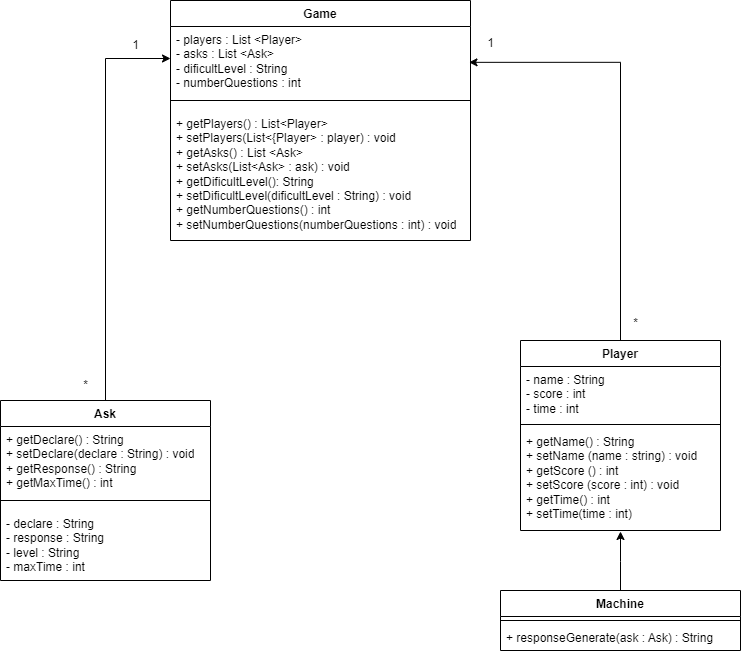

The diagram above was exported from draw.io. Its source (the exported page's mxGraphModel, read from the mxfile embedded in the PNG):
<mxGraphModel dx="712" dy="1853" grid="0" gridSize="10" guides="1" tooltips="1" connect="1" arrows="1" fold="1" page="1" pageScale="1" pageWidth="827" pageHeight="1169" background="#ffffff" math="0" shadow="0">
  <root>
    <mxCell id="0" />
    <mxCell id="1" parent="0" />
    <mxCell id="43" style="edgeStyle=orthogonalEdgeStyle;rounded=0;orthogonalLoop=1;jettySize=auto;html=1;entryX=0.995;entryY=0.56;entryDx=0;entryDy=0;entryPerimeter=0;" edge="1" parent="1" source="22" target="38">
      <mxGeometry relative="1" as="geometry" />
    </mxCell>
    <mxCell id="22" value="Player" style="swimlane;fontStyle=1;align=center;verticalAlign=top;childLayout=stackLayout;horizontal=1;startSize=26;horizontalStack=0;resizeParent=1;resizeParentMax=0;resizeLast=0;collapsible=1;marginBottom=0;whiteSpace=wrap;html=1;" parent="1" vertex="1">
      <mxGeometry x="580" y="170" width="200" height="190" as="geometry" />
    </mxCell>
    <mxCell id="23" value="- name : String&lt;br&gt;- score : int&lt;br&gt;- time : int" style="text;strokeColor=none;fillColor=none;align=left;verticalAlign=top;spacingLeft=4;spacingRight=4;overflow=hidden;rotatable=0;points=[[0,0.5],[1,0.5]];portConstraint=eastwest;whiteSpace=wrap;html=1;" parent="22" vertex="1">
      <mxGeometry y="26" width="200" height="54" as="geometry" />
    </mxCell>
    <mxCell id="24" value="" style="line;strokeWidth=1;fillColor=none;align=left;verticalAlign=middle;spacingTop=-1;spacingLeft=3;spacingRight=3;rotatable=0;labelPosition=right;points=[];portConstraint=eastwest;strokeColor=inherit;" parent="22" vertex="1">
      <mxGeometry y="80" width="200" height="8" as="geometry" />
    </mxCell>
    <mxCell id="25" value="+ getName() : String&lt;br&gt;+ setName (name : string) : void&lt;br&gt;+ getScore () : int&lt;br&gt;+ setScore (score : int) : void&lt;br&gt;+ getTime() : int&lt;br&gt;+ setTime(time : int)" style="text;strokeColor=none;fillColor=none;align=left;verticalAlign=top;spacingLeft=4;spacingRight=4;overflow=hidden;rotatable=0;points=[[0,0.5],[1,0.5]];portConstraint=eastwest;whiteSpace=wrap;html=1;" parent="22" vertex="1">
      <mxGeometry y="88" width="200" height="102" as="geometry" />
    </mxCell>
    <mxCell id="42" style="edgeStyle=orthogonalEdgeStyle;rounded=0;orthogonalLoop=1;jettySize=auto;html=1;exitX=0.5;exitY=0;exitDx=0;exitDy=0;entryX=0;entryY=0.5;entryDx=0;entryDy=0;" edge="1" parent="1" source="26" target="38">
      <mxGeometry relative="1" as="geometry">
        <mxPoint x="160" y="220" as="targetPoint" />
      </mxGeometry>
    </mxCell>
    <mxCell id="26" value="Ask" style="swimlane;fontStyle=1;align=center;verticalAlign=top;childLayout=stackLayout;horizontal=1;startSize=26;horizontalStack=0;resizeParent=1;resizeParentMax=0;resizeLast=0;collapsible=1;marginBottom=0;whiteSpace=wrap;html=1;" parent="1" vertex="1">
      <mxGeometry x="60" y="230" width="210" height="180" as="geometry" />
    </mxCell>
    <mxCell id="29" value="+ getDeclare() : String&lt;br&gt;+ setDeclare(declare : String) : void&lt;br&gt;+ getResponse() : String&lt;br&gt;+ getMaxTime() : int" style="text;strokeColor=none;fillColor=none;align=left;verticalAlign=top;spacingLeft=4;spacingRight=4;overflow=hidden;rotatable=0;points=[[0,0.5],[1,0.5]];portConstraint=eastwest;whiteSpace=wrap;html=1;" parent="26" vertex="1">
      <mxGeometry y="26" width="210" height="64" as="geometry" />
    </mxCell>
    <mxCell id="28" value="" style="line;strokeWidth=1;fillColor=none;align=left;verticalAlign=middle;spacingTop=-1;spacingLeft=3;spacingRight=3;rotatable=0;labelPosition=right;points=[];portConstraint=eastwest;strokeColor=inherit;" parent="26" vertex="1">
      <mxGeometry y="90" width="210" height="20" as="geometry" />
    </mxCell>
    <mxCell id="27" value="- declare : String&lt;br&gt;- response : String&lt;br&gt;- level : String&lt;br&gt;- maxTime : int" style="text;strokeColor=none;fillColor=none;align=left;verticalAlign=top;spacingLeft=4;spacingRight=4;overflow=hidden;rotatable=0;points=[[0,0.5],[1,0.5]];portConstraint=eastwest;whiteSpace=wrap;html=1;" parent="26" vertex="1">
      <mxGeometry y="110" width="210" height="70" as="geometry" />
    </mxCell>
    <mxCell id="35" style="edgeStyle=orthogonalEdgeStyle;rounded=0;orthogonalLoop=1;jettySize=auto;html=1;" parent="1" source="31" edge="1">
      <mxGeometry relative="1" as="geometry">
        <mxPoint x="680" y="361" as="targetPoint" />
      </mxGeometry>
    </mxCell>
    <mxCell id="31" value="Machine" style="swimlane;fontStyle=1;align=center;verticalAlign=top;childLayout=stackLayout;horizontal=1;startSize=26;horizontalStack=0;resizeParent=1;resizeParentMax=0;resizeLast=0;collapsible=1;marginBottom=0;whiteSpace=wrap;html=1;" parent="1" vertex="1">
      <mxGeometry x="560" y="420" width="240" height="60" as="geometry" />
    </mxCell>
    <mxCell id="33" value="" style="line;strokeWidth=1;fillColor=none;align=left;verticalAlign=middle;spacingTop=-1;spacingLeft=3;spacingRight=3;rotatable=0;labelPosition=right;points=[];portConstraint=eastwest;strokeColor=inherit;" parent="31" vertex="1">
      <mxGeometry y="26" width="240" height="8" as="geometry" />
    </mxCell>
    <mxCell id="34" value="+ responseGenerate(ask : Ask) : String" style="text;strokeColor=none;fillColor=none;align=left;verticalAlign=top;spacingLeft=4;spacingRight=4;overflow=hidden;rotatable=0;points=[[0,0.5],[1,0.5]];portConstraint=eastwest;whiteSpace=wrap;html=1;" parent="31" vertex="1">
      <mxGeometry y="34" width="240" height="26" as="geometry" />
    </mxCell>
    <mxCell id="37" value="Game" style="swimlane;fontStyle=1;align=center;verticalAlign=top;childLayout=stackLayout;horizontal=1;startSize=26;horizontalStack=0;resizeParent=1;resizeParentMax=0;resizeLast=0;collapsible=1;marginBottom=0;whiteSpace=wrap;html=1;" parent="1" vertex="1">
      <mxGeometry x="230" y="-170" width="300" height="240" as="geometry" />
    </mxCell>
    <mxCell id="38" value="- players : List &amp;lt;Player&amp;gt;&lt;br&gt;- asks : List &amp;lt;Ask&amp;gt;&lt;br&gt;- dificultLevel : String&lt;br&gt;- numberQuestions : int" style="text;strokeColor=none;fillColor=none;align=left;verticalAlign=top;spacingLeft=4;spacingRight=4;overflow=hidden;rotatable=0;points=[[0,0.5],[1,0.5]];portConstraint=eastwest;whiteSpace=wrap;html=1;" parent="37" vertex="1">
      <mxGeometry y="26" width="300" height="64" as="geometry" />
    </mxCell>
    <mxCell id="39" value="" style="line;strokeWidth=1;fillColor=none;align=left;verticalAlign=middle;spacingTop=-1;spacingLeft=3;spacingRight=3;rotatable=0;labelPosition=right;points=[];portConstraint=eastwest;strokeColor=inherit;" parent="37" vertex="1">
      <mxGeometry y="90" width="300" height="20" as="geometry" />
    </mxCell>
    <mxCell id="40" value="+ getPlayers() : List&amp;lt;Player&amp;gt;&lt;br&gt;+ setPlayers(List&amp;lt;{Player&amp;gt; : player) : void&lt;br&gt;+ getAsks() : List &amp;lt;Ask&amp;gt;&lt;br&gt;+ setAsks(List&amp;lt;Ask&amp;gt; : ask) : void&lt;br&gt;+ getDificultLevel(): String&lt;br&gt;+ setDificultLevel(dificultLevel : String) : void&lt;br&gt;+ getNumberQuestions() : int&lt;br&gt;+ setNumberQuestions(numberQuestions : int) : void" style="text;strokeColor=none;fillColor=none;align=left;verticalAlign=top;spacingLeft=4;spacingRight=4;overflow=hidden;rotatable=0;points=[[0,0.5],[1,0.5]];portConstraint=eastwest;html=1;whiteSpace=wrap;" parent="37" vertex="1">
      <mxGeometry y="110" width="300" height="130" as="geometry" />
    </mxCell>
    <mxCell id="45" value="1" style="text;html=1;align=center;verticalAlign=middle;resizable=0;points=[];autosize=1;strokeColor=none;fillColor=none;" vertex="1" parent="1">
      <mxGeometry x="180" y="-140" width="30" height="30" as="geometry" />
    </mxCell>
    <mxCell id="46" value="*" style="text;html=1;align=center;verticalAlign=middle;resizable=0;points=[];autosize=1;strokeColor=none;fillColor=none;" vertex="1" parent="1">
      <mxGeometry x="130" y="200" width="30" height="30" as="geometry" />
    </mxCell>
    <mxCell id="47" value="1" style="text;html=1;align=center;verticalAlign=middle;resizable=0;points=[];autosize=1;strokeColor=none;fillColor=none;" vertex="1" parent="1">
      <mxGeometry x="535" y="-142" width="30" height="30" as="geometry" />
    </mxCell>
    <mxCell id="48" value="*" style="text;html=1;align=center;verticalAlign=middle;resizable=0;points=[];autosize=1;strokeColor=none;fillColor=none;" vertex="1" parent="1">
      <mxGeometry x="680" y="138" width="30" height="30" as="geometry" />
    </mxCell>
  </root>
</mxGraphModel>